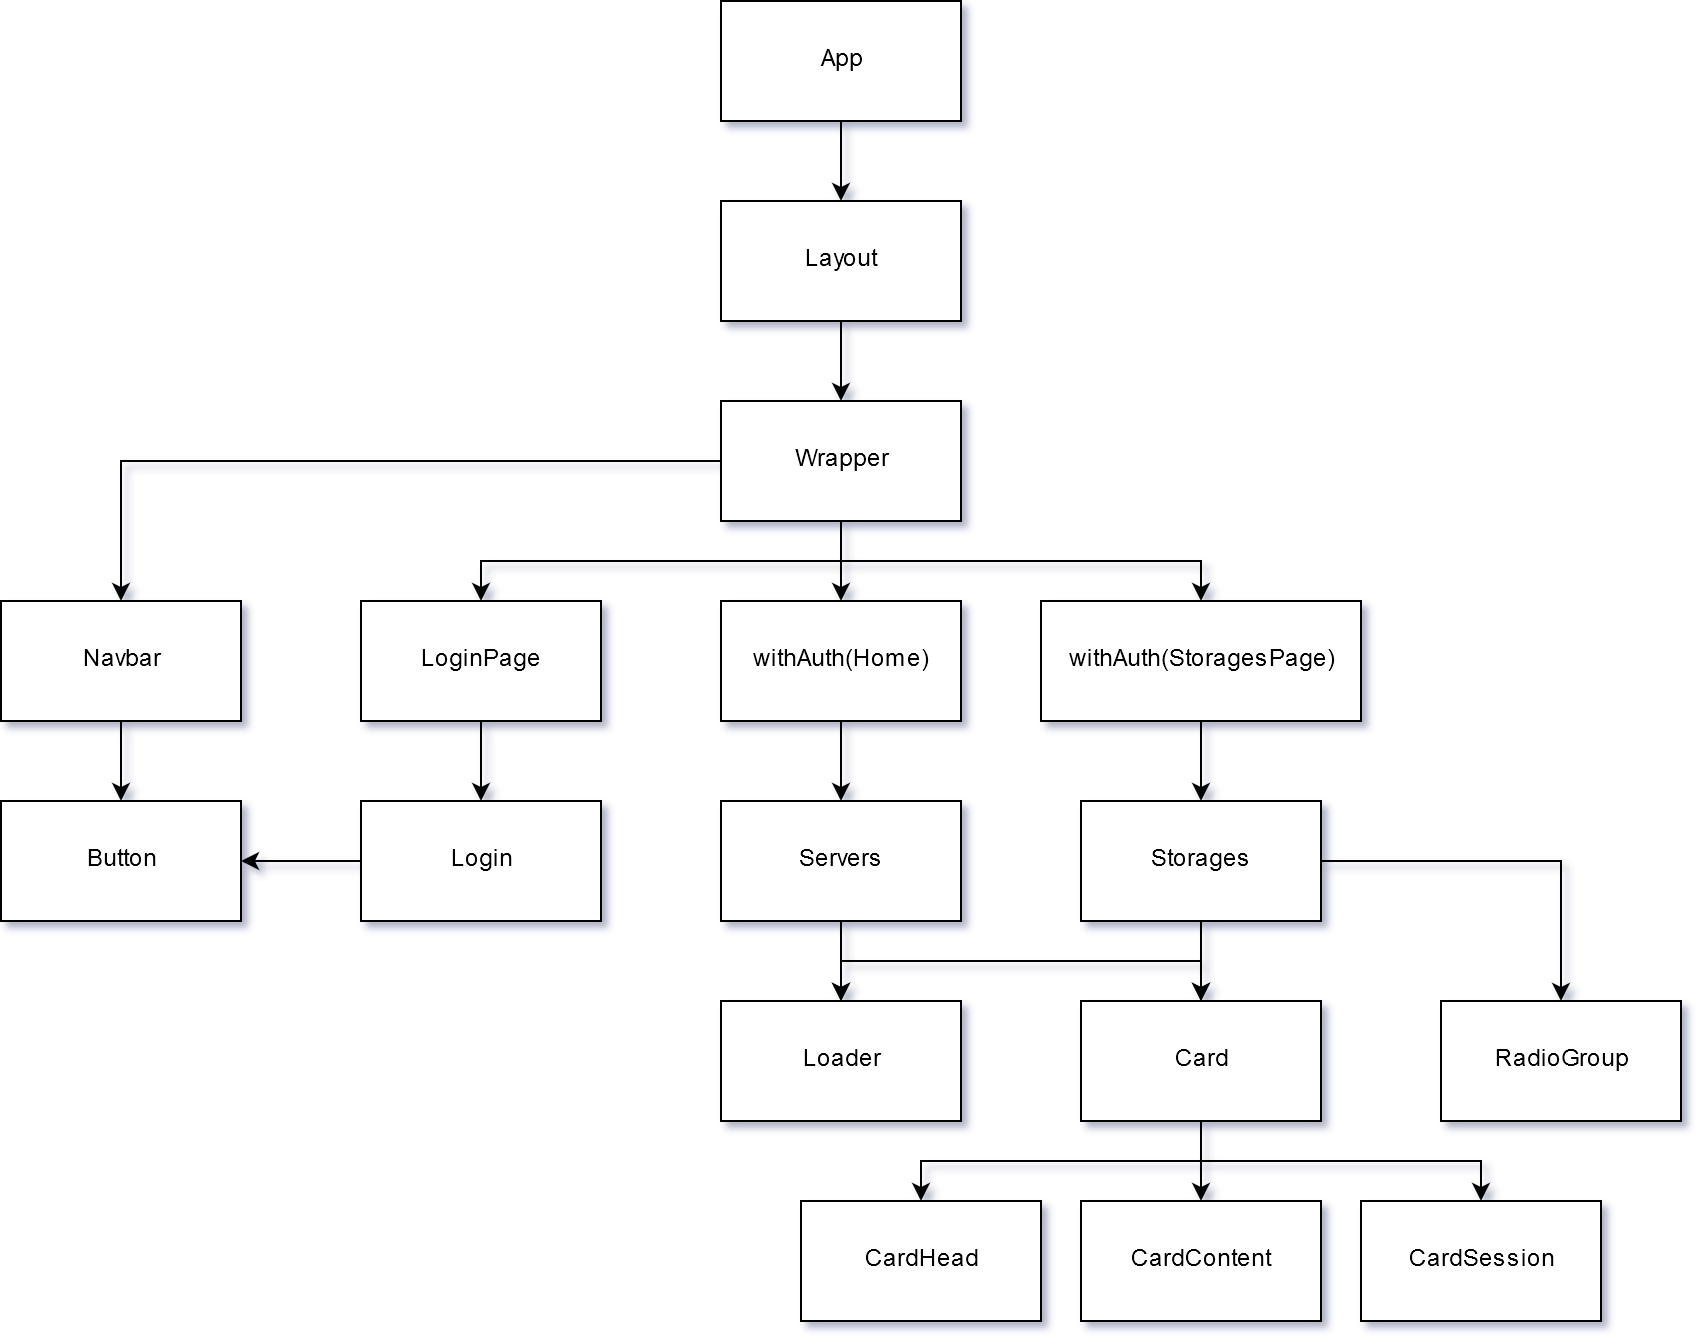

The diagram above was exported from draw.io. Its source (the exported page's mxGraphModel, read from the mxfile embedded in the PNG):
<mxGraphModel dx="1332" dy="833" grid="1" gridSize="10" guides="1" tooltips="1" connect="1" arrows="1" fold="1" page="1" pageScale="1" pageWidth="850" pageHeight="1100" math="0" shadow="0">
  <root>
    <mxCell id="0" />
    <mxCell id="1" parent="0" />
    <mxCell id="wllYmU0w7TUZPblUJWKf-25" style="edgeStyle=orthogonalEdgeStyle;rounded=0;orthogonalLoop=1;jettySize=auto;html=1;exitX=0.5;exitY=1;exitDx=0;exitDy=0;entryX=0.5;entryY=0;entryDx=0;entryDy=0;" parent="1" source="wllYmU0w7TUZPblUJWKf-1" target="wllYmU0w7TUZPblUJWKf-2" edge="1">
      <mxGeometry relative="1" as="geometry" />
    </mxCell>
    <mxCell id="wllYmU0w7TUZPblUJWKf-1" value="App" style="rounded=0;whiteSpace=wrap;html=1;" parent="1" vertex="1">
      <mxGeometry x="540" y="20" width="120" height="60" as="geometry" />
    </mxCell>
    <mxCell id="wllYmU0w7TUZPblUJWKf-19" value="" style="edgeStyle=orthogonalEdgeStyle;rounded=0;orthogonalLoop=1;jettySize=auto;html=1;" parent="1" source="wllYmU0w7TUZPblUJWKf-2" target="wllYmU0w7TUZPblUJWKf-7" edge="1">
      <mxGeometry relative="1" as="geometry" />
    </mxCell>
    <mxCell id="wllYmU0w7TUZPblUJWKf-2" value="Layout" style="rounded=0;whiteSpace=wrap;html=1;" parent="1" vertex="1">
      <mxGeometry x="540" y="120" width="120" height="60" as="geometry" />
    </mxCell>
    <mxCell id="wllYmU0w7TUZPblUJWKf-27" value="" style="edgeStyle=orthogonalEdgeStyle;rounded=0;orthogonalLoop=1;jettySize=auto;html=1;" parent="1" source="wllYmU0w7TUZPblUJWKf-3" target="wllYmU0w7TUZPblUJWKf-10" edge="1">
      <mxGeometry relative="1" as="geometry" />
    </mxCell>
    <mxCell id="wllYmU0w7TUZPblUJWKf-3" value="LoginPage" style="rounded=0;whiteSpace=wrap;html=1;" parent="1" vertex="1">
      <mxGeometry x="360" y="320" width="120" height="60" as="geometry" />
    </mxCell>
    <mxCell id="wllYmU0w7TUZPblUJWKf-28" value="" style="edgeStyle=orthogonalEdgeStyle;rounded=0;orthogonalLoop=1;jettySize=auto;html=1;" parent="1" source="wllYmU0w7TUZPblUJWKf-4" target="wllYmU0w7TUZPblUJWKf-11" edge="1">
      <mxGeometry relative="1" as="geometry" />
    </mxCell>
    <mxCell id="wllYmU0w7TUZPblUJWKf-4" value="withAuth(Home)" style="rounded=0;whiteSpace=wrap;html=1;" parent="1" vertex="1">
      <mxGeometry x="540" y="320" width="120" height="60" as="geometry" />
    </mxCell>
    <mxCell id="wllYmU0w7TUZPblUJWKf-29" value="" style="edgeStyle=orthogonalEdgeStyle;rounded=0;orthogonalLoop=1;jettySize=auto;html=1;" parent="1" source="wllYmU0w7TUZPblUJWKf-5" target="wllYmU0w7TUZPblUJWKf-18" edge="1">
      <mxGeometry relative="1" as="geometry" />
    </mxCell>
    <mxCell id="wllYmU0w7TUZPblUJWKf-5" value="withAuth(StoragesPage)" style="rounded=0;whiteSpace=wrap;html=1;" parent="1" vertex="1">
      <mxGeometry x="700" y="320" width="160" height="60" as="geometry" />
    </mxCell>
    <mxCell id="wllYmU0w7TUZPblUJWKf-20" style="edgeStyle=orthogonalEdgeStyle;rounded=0;orthogonalLoop=1;jettySize=auto;html=1;" parent="1" source="wllYmU0w7TUZPblUJWKf-7" target="wllYmU0w7TUZPblUJWKf-8" edge="1">
      <mxGeometry relative="1" as="geometry" />
    </mxCell>
    <mxCell id="wllYmU0w7TUZPblUJWKf-21" value="" style="edgeStyle=orthogonalEdgeStyle;rounded=0;orthogonalLoop=1;jettySize=auto;html=1;" parent="1" source="wllYmU0w7TUZPblUJWKf-7" target="wllYmU0w7TUZPblUJWKf-4" edge="1">
      <mxGeometry relative="1" as="geometry">
        <Array as="points">
          <mxPoint x="600" y="300" />
          <mxPoint x="600" y="300" />
        </Array>
      </mxGeometry>
    </mxCell>
    <mxCell id="wllYmU0w7TUZPblUJWKf-23" style="edgeStyle=orthogonalEdgeStyle;rounded=0;orthogonalLoop=1;jettySize=auto;html=1;exitX=0.5;exitY=1;exitDx=0;exitDy=0;entryX=0.5;entryY=0;entryDx=0;entryDy=0;" parent="1" source="wllYmU0w7TUZPblUJWKf-7" target="wllYmU0w7TUZPblUJWKf-3" edge="1">
      <mxGeometry relative="1" as="geometry" />
    </mxCell>
    <mxCell id="wllYmU0w7TUZPblUJWKf-24" style="edgeStyle=orthogonalEdgeStyle;rounded=0;orthogonalLoop=1;jettySize=auto;html=1;exitX=0.5;exitY=1;exitDx=0;exitDy=0;entryX=0.5;entryY=0;entryDx=0;entryDy=0;" parent="1" source="wllYmU0w7TUZPblUJWKf-7" target="wllYmU0w7TUZPblUJWKf-5" edge="1">
      <mxGeometry relative="1" as="geometry" />
    </mxCell>
    <mxCell id="wllYmU0w7TUZPblUJWKf-7" value="Wrapper" style="rounded=0;whiteSpace=wrap;html=1;" parent="1" vertex="1">
      <mxGeometry x="540" y="220" width="120" height="60" as="geometry" />
    </mxCell>
    <mxCell id="wllYmU0w7TUZPblUJWKf-26" value="" style="edgeStyle=orthogonalEdgeStyle;rounded=0;orthogonalLoop=1;jettySize=auto;html=1;" parent="1" source="wllYmU0w7TUZPblUJWKf-8" target="wllYmU0w7TUZPblUJWKf-9" edge="1">
      <mxGeometry relative="1" as="geometry" />
    </mxCell>
    <mxCell id="wllYmU0w7TUZPblUJWKf-8" value="Navbar" style="rounded=0;whiteSpace=wrap;html=1;" parent="1" vertex="1">
      <mxGeometry x="180" y="320" width="120" height="60" as="geometry" />
    </mxCell>
    <mxCell id="wllYmU0w7TUZPblUJWKf-9" value="Button" style="rounded=0;whiteSpace=wrap;html=1;" parent="1" vertex="1">
      <mxGeometry x="180" y="420" width="120" height="60" as="geometry" />
    </mxCell>
    <mxCell id="wllYmU0w7TUZPblUJWKf-31" value="" style="edgeStyle=orthogonalEdgeStyle;rounded=0;orthogonalLoop=1;jettySize=auto;html=1;entryX=1;entryY=0.5;entryDx=0;entryDy=0;" parent="1" source="wllYmU0w7TUZPblUJWKf-10" target="wllYmU0w7TUZPblUJWKf-9" edge="1">
      <mxGeometry relative="1" as="geometry">
        <mxPoint x="280" y="450" as="targetPoint" />
      </mxGeometry>
    </mxCell>
    <mxCell id="wllYmU0w7TUZPblUJWKf-10" value="Login" style="rounded=0;whiteSpace=wrap;html=1;" parent="1" vertex="1">
      <mxGeometry x="360" y="420" width="120" height="60" as="geometry" />
    </mxCell>
    <mxCell id="wllYmU0w7TUZPblUJWKf-32" value="" style="edgeStyle=orthogonalEdgeStyle;rounded=0;orthogonalLoop=1;jettySize=auto;html=1;" parent="1" source="wllYmU0w7TUZPblUJWKf-11" target="wllYmU0w7TUZPblUJWKf-17" edge="1">
      <mxGeometry relative="1" as="geometry" />
    </mxCell>
    <mxCell id="wllYmU0w7TUZPblUJWKf-34" style="edgeStyle=orthogonalEdgeStyle;rounded=0;orthogonalLoop=1;jettySize=auto;html=1;exitX=0.5;exitY=1;exitDx=0;exitDy=0;entryX=0.5;entryY=0;entryDx=0;entryDy=0;" parent="1" source="wllYmU0w7TUZPblUJWKf-11" target="wllYmU0w7TUZPblUJWKf-12" edge="1">
      <mxGeometry relative="1" as="geometry" />
    </mxCell>
    <mxCell id="wllYmU0w7TUZPblUJWKf-11" value="Servers" style="rounded=0;whiteSpace=wrap;html=1;" parent="1" vertex="1">
      <mxGeometry x="540" y="420" width="120" height="60" as="geometry" />
    </mxCell>
    <mxCell id="wllYmU0w7TUZPblUJWKf-36" value="" style="edgeStyle=orthogonalEdgeStyle;rounded=0;orthogonalLoop=1;jettySize=auto;html=1;" parent="1" source="wllYmU0w7TUZPblUJWKf-12" target="wllYmU0w7TUZPblUJWKf-14" edge="1">
      <mxGeometry relative="1" as="geometry" />
    </mxCell>
    <mxCell id="wllYmU0w7TUZPblUJWKf-37" style="edgeStyle=orthogonalEdgeStyle;rounded=0;orthogonalLoop=1;jettySize=auto;html=1;exitX=0.5;exitY=1;exitDx=0;exitDy=0;entryX=0.5;entryY=0;entryDx=0;entryDy=0;" parent="1" source="wllYmU0w7TUZPblUJWKf-12" target="wllYmU0w7TUZPblUJWKf-13" edge="1">
      <mxGeometry relative="1" as="geometry" />
    </mxCell>
    <mxCell id="wllYmU0w7TUZPblUJWKf-38" style="edgeStyle=orthogonalEdgeStyle;rounded=0;orthogonalLoop=1;jettySize=auto;html=1;exitX=0.5;exitY=1;exitDx=0;exitDy=0;" parent="1" source="wllYmU0w7TUZPblUJWKf-12" target="wllYmU0w7TUZPblUJWKf-15" edge="1">
      <mxGeometry relative="1" as="geometry" />
    </mxCell>
    <mxCell id="wllYmU0w7TUZPblUJWKf-12" value="Card" style="rounded=0;whiteSpace=wrap;html=1;" parent="1" vertex="1">
      <mxGeometry x="720" y="520" width="120" height="60" as="geometry" />
    </mxCell>
    <mxCell id="wllYmU0w7TUZPblUJWKf-13" value="CardHead" style="rounded=0;whiteSpace=wrap;html=1;" parent="1" vertex="1">
      <mxGeometry x="580" y="620" width="120" height="60" as="geometry" />
    </mxCell>
    <mxCell id="wllYmU0w7TUZPblUJWKf-14" value="CardContent" style="rounded=0;whiteSpace=wrap;html=1;" parent="1" vertex="1">
      <mxGeometry x="720" y="620" width="120" height="60" as="geometry" />
    </mxCell>
    <mxCell id="wllYmU0w7TUZPblUJWKf-15" value="CardSession" style="rounded=0;whiteSpace=wrap;html=1;" parent="1" vertex="1">
      <mxGeometry x="860" y="620" width="120" height="60" as="geometry" />
    </mxCell>
    <mxCell id="wllYmU0w7TUZPblUJWKf-16" value="RadioGroup" style="rounded=0;whiteSpace=wrap;html=1;" parent="1" vertex="1">
      <mxGeometry x="900" y="520" width="120" height="60" as="geometry" />
    </mxCell>
    <mxCell id="wllYmU0w7TUZPblUJWKf-17" value="Loader" style="rounded=0;whiteSpace=wrap;html=1;" parent="1" vertex="1">
      <mxGeometry x="540" y="520" width="120" height="60" as="geometry" />
    </mxCell>
    <mxCell id="wllYmU0w7TUZPblUJWKf-33" value="" style="edgeStyle=orthogonalEdgeStyle;rounded=0;orthogonalLoop=1;jettySize=auto;html=1;" parent="1" source="wllYmU0w7TUZPblUJWKf-18" target="wllYmU0w7TUZPblUJWKf-12" edge="1">
      <mxGeometry relative="1" as="geometry" />
    </mxCell>
    <mxCell id="wllYmU0w7TUZPblUJWKf-35" style="edgeStyle=orthogonalEdgeStyle;rounded=0;orthogonalLoop=1;jettySize=auto;html=1;exitX=0.5;exitY=1;exitDx=0;exitDy=0;entryX=0.5;entryY=0;entryDx=0;entryDy=0;" parent="1" source="wllYmU0w7TUZPblUJWKf-18" target="wllYmU0w7TUZPblUJWKf-17" edge="1">
      <mxGeometry relative="1" as="geometry" />
    </mxCell>
    <mxCell id="wllYmU0w7TUZPblUJWKf-39" style="edgeStyle=orthogonalEdgeStyle;rounded=0;orthogonalLoop=1;jettySize=auto;html=1;exitX=1;exitY=0.5;exitDx=0;exitDy=0;entryX=0.5;entryY=0;entryDx=0;entryDy=0;" parent="1" source="wllYmU0w7TUZPblUJWKf-18" target="wllYmU0w7TUZPblUJWKf-16" edge="1">
      <mxGeometry relative="1" as="geometry" />
    </mxCell>
    <mxCell id="wllYmU0w7TUZPblUJWKf-18" value="Storages" style="rounded=0;whiteSpace=wrap;html=1;" parent="1" vertex="1">
      <mxGeometry x="720" y="420" width="120" height="60" as="geometry" />
    </mxCell>
  </root>
</mxGraphModel>